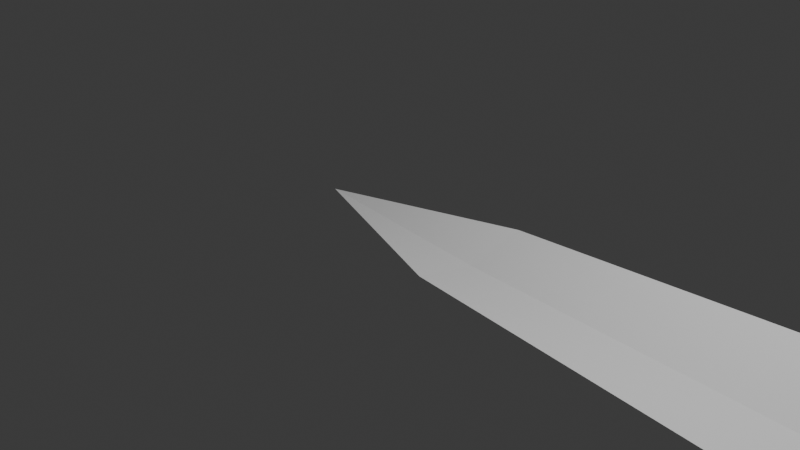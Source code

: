 # Source: grass_blade.blend  (saved by Blender 4.1.24; exported with 4.5.12 LTS)
import bpy
from mathutils import Matrix  # noqa: F401  (used for matrix-valued properties, if any)

bpy.ops.wm.read_factory_settings(use_empty=True)
scene = bpy.context.scene
scene.name = 'Scene'

# ---- collections
col_collection = bpy.data.collections.new('Collection'); scene.collection.children.link(col_collection)

# ---- world
world_world = bpy.data.worlds.new('World'); scene.world = world_world
world_world.use_nodes = True; world_world.node_tree.nodes.clear()
_N = world_world.node_tree.nodes; _L = world_world.node_tree.links
n0 = _N.new('ShaderNodeOutputWorld'); n0.name = 'World Output'; n0.location = (300, 300)
n1 = _N.new('ShaderNodeBackground'); n1.name = 'Background'; n1.location = (10, 300)
n1.inputs[0].default_value = (0.05088, 0.05088, 0.05088, 1.0)
_L.new(n1.outputs[0], n0.inputs[0])
n0.is_active_output = True
world_world.color = (0.05088, 0.05088, 0.05088)
world_world.use_sun_shadow = False
world_world.sun_shadow_jitter_overblur = 0.0

# ---- cameras
cam_camera = bpy.data.cameras.new('Camera')
cam_camera.clip_end = 100.0
cam_camera.ortho_scale = 7.314

# ---- lights
light_light = bpy.data.lights.new('Light', 'POINT')
light_light.transmission_factor = 0.0
light_light.energy = 1000.0
light_light.shadow_soft_size = 0.1
light_light.shadow_maximum_resolution = 0.006
light_light.use_absolute_resolution = True

# ---- meshes
me_plane = bpy.data.meshes.new('Plane')
me_plane.from_pydata([(-1.0, 0.0, 0.0), (1.0, -0.6874, 0.0), (4.548, -1.015, 0.0), (1.0, 0.6874, 0.0), (4.548, 1.015, 0.0), (7.513, -0.9748, 0.0), (7.513, 0.9748, 0.0), (10.95, -0.6641, 0.0), (10.95, 0.6641, 0.0), (4.548, 0.0003515, -0.2399), (1.0, 0.000736, -0.1445), (10.95, 7.272e-06, -0.1445), (7.513, 0.0007943, -0.2009)], [], [(0, 10, 3), (3, 10, 9, 4), (4, 9, 12, 6), (6, 12, 11, 8), (12, 9, 2, 5), (10, 0, 1), (11, 12, 5, 7), (9, 10, 1, 2)])
_uv = me_plane.uv_layers.new(name='UVMap')
_uv.uv.foreach_set('vector', [0.0, 0.0, 1.0, 0.5005, 1.0, 1.0, 1.0, 1.0, 1.0, 0.5005, 1.0, 0.5002, 1.0, 1.0, 1.0, 1.0, 1.0, 0.5002, 1.0, 0.5004, 1.0, 1.0, 1.0, 1.0, 1.0, 0.5004, 1.0, 0.5, 1.0, 1.0, 1.0, 0.5004, 1.0, 0.5002, 1.0, 0.0, 1.0, 0.0, 1.0, 0.5005, 0.0, 0.0, 1.0, 0.0, 1.0, 0.5, 1.0, 0.5004, 1.0, 0.0, 1.0, 0.0, 1.0, 0.5002, 1.0, 0.5005, 1.0, 0.0, 1.0, 0.0])
me_plane.update()

# ---- objects
ob_light = bpy.data.objects.new('Light', light_light)
ob_camera = bpy.data.objects.new('Camera', cam_camera)
ob_plane = bpy.data.objects.new('Plane', me_plane)

# ---- transforms, parenting, visibility, modifiers, constraints
ob_light.location = (4.076, 1.005, 5.904)
ob_light.rotation_euler = (0.6503, 0.05522, 1.866)
ob_light.lock_rotations_4d = False
ob_light.empty_display_type = 'ARROWS'
ob_light.color = (0.0, 0.0, 0.0, 0.0)
ob_light.lineart.crease_threshold = 0.0
ob_camera.location = (7.359, -6.926, 4.958)
ob_camera.rotation_euler = (1.109, 0.0, 0.8149)
ob_camera.lock_rotations_4d = False
ob_camera.empty_display_type = 'ARROWS'
ob_camera.color = (0.0, 0.0, 0.0, 0.0)
ob_camera.display_type = 'WIRE'
ob_camera.lineart.crease_threshold = 0.0
ob_plane.location = (0.0, 0.0, 0.0)

# ---- collection membership
col_collection.objects.link(ob_light)
col_collection.objects.link(ob_camera)
col_collection.objects.link(ob_plane)

# ---- scene / render settings (as saved in the file)
scene.camera = ob_camera
scene.frame_start = 1; scene.frame_end = 250; scene.frame_set(1)
scene.render.engine = 'BLENDER_EEVEE_NEXT'
scene.cycles.sampling_pattern = 'TABULATED_SOBOL'
scene.eevee.ray_tracing_options.trace_max_roughness = 0.0
bpy.context.view_layer.update()

